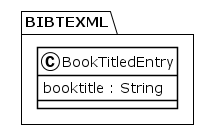

The diagram above was rendered by PlantUML. Its source (embedded in the PNG):
@startuml
!theme plain
package BIBTEXML {
class BookTitledEntry {
	 booktitle : String
}
}
@enduml